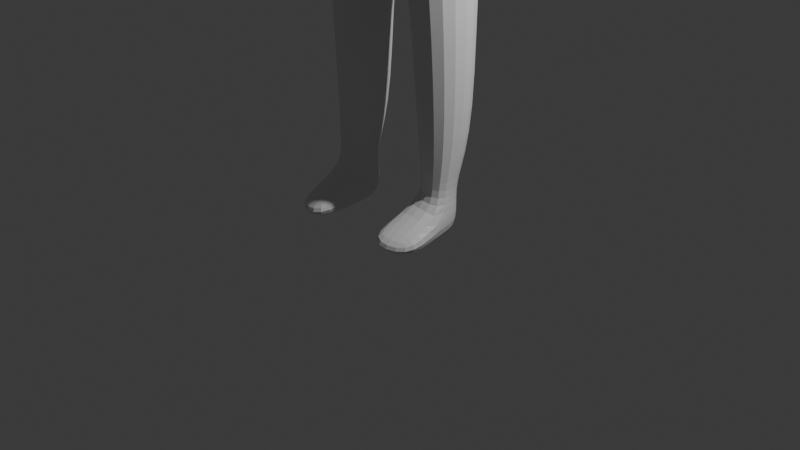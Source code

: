 # Source: char_refined.blend  (saved by Blender 4.0.36; exported with 4.5.12 LTS)
import bpy
from mathutils import Matrix  # noqa: F401  (used for matrix-valued properties, if any)

bpy.ops.wm.read_factory_settings(use_empty=True)
scene = bpy.context.scene
scene.name = 'Scene'

# ---- collections
col_collection = bpy.data.collections.new('Collection'); scene.collection.children.link(col_collection)

# ---- materials (node trees are filled in below, after node groups)
mat_material = bpy.data.materials.new('Material')
mat_material.alpha_threshold = 0.0
mat_material.use_transparent_shadow = False
mat_material.roughness = 0.5
mat_material.line_color = (0.0, 0.0, 0.0, 1.0)

# ---- material node trees
mat_material.use_nodes = True; mat_material.node_tree.nodes.clear()
_N = mat_material.node_tree.nodes; _L = mat_material.node_tree.links
n0 = _N.new('ShaderNodeOutputMaterial'); n0.name = 'Material Output'; n0.location = (300, 300)
n1 = _N.new('ShaderNodeBsdfPrincipled'); n1.name = 'Principled BSDF'; n1.location = (10, 300)
n1.inputs[3].default_value = 1.45
_L.new(n1.outputs[0], n0.inputs[0])
n0.is_active_output = True

# ---- world
world_world = bpy.data.worlds.new('World'); scene.world = world_world
world_world.use_nodes = True; world_world.node_tree.nodes.clear()
_N = world_world.node_tree.nodes; _L = world_world.node_tree.links
n0 = _N.new('ShaderNodeOutputWorld'); n0.name = 'World Output'; n0.location = (300, 300)
n1 = _N.new('ShaderNodeBackground'); n1.name = 'Background'; n1.location = (10, 300)
n1.inputs[0].default_value = (0.05088, 0.05088, 0.05088, 1.0)
_L.new(n1.outputs[0], n0.inputs[0])
n0.is_active_output = True
world_world.color = (0.05088, 0.05088, 0.05088)
world_world.use_sun_shadow = False
world_world.sun_shadow_jitter_overblur = 0.0

# ---- cameras
cam_camera = bpy.data.cameras.new('Camera')
cam_camera.clip_end = 100.0
cam_camera.ortho_scale = 7.314

# ---- lights
light_light = bpy.data.lights.new('Light', 'POINT')
light_light.transmission_factor = 0.0
light_light.use_soft_falloff = False
light_light.energy = 1000.0
light_light.shadow_soft_size = 0.1
light_light.shadow_maximum_resolution = 0.006
light_light.use_absolute_resolution = True

# ---- meshes
me_cube = bpy.data.meshes.new('Cube')
me_cube.from_pydata([(0.9448, 0.2863, 6.499), (0.7732, 0.5432, 5.318), (0.9448, -0.4913, 6.499), (0.7732, -0.5432, 5.318), (0.0, 0.6116, 6.293), (0.0, 0.5675, 5.026), (0.0, -0.3514, 6.456), (0.0, -0.5327, 5.192), (0.8347, 0.6479, 4.051), (0.8212, -0.557, 4.217), (0.0, 0.686, 3.545), (0.0, -0.5352, 4.033), (0.8528, 0.3114, 2.944), (0.8528, -0.2937, 2.944), (0.2575, 0.4323, 2.848), (0.2575, -0.4145, 2.848), (0.3231, 0.435, 1.153), (0.3231, -0.2915, 1.153), (0.8404, 0.3314, 1.148), (0.8404, -0.1878, 1.148), (0.4177, 0.2209, 0.4217), (0.3137, -0.1502, 0.4217), (0.7424, 0.1558, 0.4185), (0.8086, -0.2552, 0.4185), (0.8083, 0.4122, 6.039), (0.0, -0.56, 5.553), (0.7774, -0.616, 6.015), (0.0, 0.5675, 5.261), (1.147, 0.3888, 6.01), (1.147, -0.3888, 6.01), (1.287, 0.3888, 5.668), (1.287, -0.3888, 5.668), (1.195, 0.1815, 3.628), (1.053, -0.2462, 3.615), (1.3, 0.195, 3.664), (1.273, -0.3231, 3.521), (1.283, 0.1819, 3.375), (1.327, -0.2553, 3.397), (1.433, 0.1806, 3.353), (1.409, -0.2494, 3.387), (1.379, -0.2768, 4.294), (1.379, 0.2554, 4.294), (1.062, -0.2768, 4.195), (1.062, 0.2554, 4.195), (1.061, -0.1989, 3.621), (1.29, -0.2116, 3.384), (1.086, 0.1954, 3.333), (1.086, -0.1991, 3.35), (1.378, 0.1806, 3.311), (1.377, -0.2139, 3.329), (0.414, 0.2209, 0.04786), (0.31, -0.1502, 0.04786), (0.7387, 0.1558, 0.04465), (0.8049, -0.2552, 0.04465), (0.3104, -0.8515, 0.2262), (0.8703, -0.6672, 0.1596), (0.2861, -0.8487, 0.08051), (0.846, -0.6643, 0.01391), (0.3625, -0.1622, 0.6178), (0.7751, -0.214, 0.6149), (0.431, 0.2039, 0.6178), (0.7315, 0.1437, 0.6149), (0.6909, -0.05717, 6.607), (0.0, -0.2158, 6.57), (0.6909, 0.3569, 6.607), (0.0, 0.4033, 6.361), (0.5735, -0.1512, 7.068), (0.0, -0.1568, 6.879), (0.5735, 0.2629, 7.068), (0.0, 0.4607, 7.216), (0.6704, -0.1512, 7.55), (0.1087, 0.02979, 6.669), (0.5241, 0.5343, 7.481), (0.0, 0.7321, 7.629), (0.559, -0.09415, 8.398), (0.0, -0.06581, 8.554), (0.4064, 0.5914, 8.345), (0.0, 0.2381, 8.25), (0.4362, -0.5416, 7.282), (0.0, -0.5507, 7.021), (0.0, -0.5977, 7.692), (0.5384, -0.6142, 7.615), (0.0, -0.5977, 8.104), (0.4749, -0.5797, 8.129), (0.0, -0.3611, 6.713), (0.0, 0.2286, 6.723), (0.04424, 0.2519, 6.564), (1.061, 0.1878, 3.16), (1.061, -0.2066, 3.177), (1.353, 0.173, 3.138), (1.21, -0.2079, 3.155), (1.273, -0.3231, 3.521), (1.195, 0.1815, 3.628), (1.3, 0.195, 3.664), (1.052, -0.5116, 3.434), (1.273, -0.4735, 3.417), (1.327, -0.3639, 3.334), (1.266, -0.3408, 3.327), (1.273, -0.4735, 3.417), (1.137, -0.5082, 3.332), (1.272, -0.5238, 3.342), (1.184, -0.4006, 3.26), (1.266, -0.3911, 3.252), (1.272, -0.5238, 3.342), (1.251, -0.266, 3.548), (1.075, -0.2054, 3.621), (1.216, 0.1334, 3.632), (1.272, 0.1469, 3.66)], [], [(0, 4, 65, 64), (26, 2, 6, 25), (11, 10, 14, 15), (5, 1, 8, 10), (2, 26, 31, 29), (27, 4, 0, 24), (3, 7, 11, 9), (1, 3, 9, 8), (12, 13, 19, 18), (8, 9, 13, 12), (10, 8, 12, 14), (9, 11, 15, 13), (59, 58, 21, 23), (14, 12, 18, 16), (13, 15, 17, 19), (15, 14, 16, 17), (22, 23, 53, 52), (58, 60, 20, 21), (61, 59, 23, 22), (60, 61, 22, 20), (5, 27, 24, 1), (1, 24, 26, 3), (3, 26, 25, 7), (30, 28, 29, 31), (24, 0, 28, 30), (0, 2, 29, 28), (107, 104, 35, 34), (37, 39, 97, 96), (104, 105, 33, 35), (105, 106, 32, 33), (106, 107, 34, 32), (37, 36, 46, 47), (33, 32, 92, 36, 37), (92, 93, 38, 36), (93, 91, 39, 38), (24, 30, 41, 43), (26, 24, 43, 42), (31, 26, 42, 40), (30, 31, 40, 41), (33, 37, 45, 44), (49, 47, 88, 90), (36, 38, 48, 46), (38, 39, 49, 48), (39, 37, 47, 49), (50, 52, 53, 51), (20, 22, 52, 50), (53, 23, 55, 57), (21, 20, 50, 51), (55, 54, 56, 57), (51, 53, 57, 56), (21, 51, 56, 54), (23, 21, 54, 55), (16, 18, 61, 60), (18, 19, 59, 61), (17, 16, 60, 58), (19, 17, 58, 59), (84, 71, 66, 67), (6, 2, 62, 63), (2, 0, 64, 62), (68, 69, 73, 72), (86, 85, 69, 68), (71, 86, 68, 66), (72, 73, 77, 76), (66, 68, 72, 70), (66, 70, 81, 78), (76, 77, 75, 74), (70, 72, 76, 74), (74, 75, 82, 83), (79, 78, 81, 80), (80, 81, 83, 82), (70, 74, 83, 81), (67, 66, 78, 79), (62, 64, 86, 71), (64, 65, 85, 86), (63, 62, 71, 84), (88, 87, 89, 90), (47, 46, 87, 88), (46, 48, 89, 87), (48, 49, 90, 89), (34, 35, 91, 93), (32, 34, 93, 92), (97, 98, 103, 102), (35, 33, 94, 95), (91, 35, 95, 98), (39, 91, 98, 97), (33, 37, 96, 94), (100, 99, 101, 102, 103), (94, 96, 101, 99), (95, 94, 99, 100), (98, 95, 100, 103), (96, 97, 102, 101), (43, 41, 107, 106), (42, 43, 106, 105), (40, 42, 105, 104), (41, 40, 104, 107)])
_uv = me_cube.uv_layers.new(name='UVMap')
_uv.uv.foreach_set('vector', [0.625, 0.5, 0.625, 0.25, 0.625, 0.25, 0.625, 0.5, 0.4265, 0.75, 0.625, 0.75, 0.634, 0.9641, 0.4265, 1.0, 0.0, 0.0, 0.0, 0.0, 0.0, 0.0, 0.0, 0.0, 0.375, 0.25, 0.375, 0.5, 0.375, 0.5, 0.375, 0.25, 0.625, 0.75, 0.4265, 0.75, 0.4265, 0.75, 0.625, 0.75, 0.4265, 0.25, 0.625, 0.25, 0.625, 0.5, 0.4265, 0.5, 0.375, 0.75, 0.375, 1.0, 0.375, 1.0, 0.375, 0.75, 0.375, 0.5, 0.375, 0.75, 0.375, 0.75, 0.375, 0.5, 0.375, 0.5, 0.375, 0.75, 0.375, 0.75, 0.375, 0.5, 0.375, 0.5, 0.375, 0.75, 0.375, 0.75, 0.375, 0.5, 0.375, 0.25, 0.375, 0.5, 0.375, 0.5, 0.375, 0.25, 0.375, 0.75, 0.375, 1.0, 0.375, 1.0, 0.375, 0.75, 0.375, 0.75, 0.375, 1.0, 0.375, 1.0, 0.375, 0.75, 0.375, 0.25, 0.375, 0.5, 0.375, 0.5, 0.375, 0.25, 0.375, 0.75, 0.375, 1.0, 0.375, 1.0, 0.375, 0.75, 0.0, 0.0, 0.0, 0.0, 0.0, 0.0, 0.0, 0.0, 0.375, 0.5, 0.375, 0.75, 0.375, 0.75, 0.375, 0.5, 0.0, 0.0, 0.0, 0.0, 0.0, 0.0, 0.0, 0.0, 0.375, 0.5, 0.375, 0.75, 0.375, 0.75, 0.375, 0.5, 0.375, 0.25, 0.375, 0.5, 0.375, 0.5, 0.375, 0.25, 0.375, 0.25, 0.4265, 0.25, 0.4265, 0.5, 0.375, 0.5, 0.375, 0.5, 0.4265, 0.5, 0.4265, 0.75, 0.375, 0.75, 0.375, 0.75, 0.4265, 0.75, 0.4265, 1.0, 0.375, 1.0, 0.4265, 0.5, 0.625, 0.5, 0.625, 0.75, 0.4265, 0.75, 0.4265, 0.5, 0.625, 0.5, 0.625, 0.5, 0.4265, 0.5, 0.625, 0.5, 0.625, 0.75, 0.625, 0.75, 0.625, 0.5, 0.4265, 0.5, 0.4265, 0.75, 0.4265, 0.75, 0.4265, 0.5, 0.4265, 0.75, 0.4265, 0.75, 0.4265, 0.75, 0.4265, 0.75, 0.4265, 0.75, 0.4265, 0.75, 0.4265, 0.75, 0.4265, 0.75, 0.4265, 0.75, 0.4265, 0.5, 0.4265, 0.5, 0.4265, 0.75, 0.4265, 0.5, 0.4265, 0.5, 0.4265, 0.5, 0.4265, 0.5, 0.4265, 0.75, 0.4265, 0.5, 0.4265, 0.5, 0.4265, 0.75, 0.4265, 0.75, 0.4265, 0.5, 0.4265, 0.5, 0.4265, 0.5, 0.4265, 0.75, 0.4265, 0.5, 0.4265, 0.5, 0.4265, 0.5, 0.4265, 0.5, 0.4265, 0.5, 0.4265, 0.75, 0.4265, 0.75, 0.4265, 0.5, 0.4265, 0.5, 0.4265, 0.5, 0.4265, 0.5, 0.4265, 0.5, 0.4265, 0.75, 0.4265, 0.5, 0.4265, 0.5, 0.4265, 0.75, 0.4265, 0.75, 0.4265, 0.75, 0.4265, 0.75, 0.4265, 0.75, 0.4265, 0.5, 0.4265, 0.75, 0.4265, 0.75, 0.4265, 0.5, 0.4265, 0.75, 0.4265, 0.75, 0.4265, 0.75, 0.4265, 0.75, 0.4265, 0.75, 0.4265, 0.75, 0.4265, 0.75, 0.4265, 0.75, 0.4265, 0.5, 0.4265, 0.5, 0.4265, 0.5, 0.4265, 0.5, 0.4265, 0.5, 0.4265, 0.75, 0.4265, 0.75, 0.4265, 0.5, 0.4265, 0.75, 0.4265, 0.75, 0.4265, 0.75, 0.4265, 0.75, 0.125, 0.5, 0.375, 0.5, 0.375, 0.75, 0.125, 0.75, 0.375, 0.25, 0.375, 0.5, 0.375, 0.5, 0.375, 0.25, 0.375, 0.75, 0.375, 0.75, 0.375, 0.75, 0.375, 0.75, 0.0, 0.0, 0.0, 0.0, 0.0, 0.0, 0.0, 0.0, 0.375, 0.75, 0.375, 1.0, 0.375, 1.0, 0.375, 0.75, 0.125, 0.75, 0.375, 0.75, 0.375, 0.75, 0.125, 0.75, 0.0, 0.0, 0.0, 0.0, 0.0, 0.0, 0.0, 0.0, 0.375, 0.75, 0.375, 1.0, 0.375, 1.0, 0.375, 0.75, 0.375, 0.25, 0.375, 0.5, 0.375, 0.5, 0.375, 0.25, 0.375, 0.5, 0.375, 0.75, 0.375, 0.75, 0.375, 0.5, 0.0, 0.0, 0.0, 0.0, 0.0, 0.0, 0.0, 0.0, 0.375, 0.75, 0.375, 1.0, 0.375, 1.0, 0.375, 0.75, 0.634, 0.9641, 0.625, 0.75, 0.625, 0.75, 0.634, 0.9641, 0.634, 0.9641, 0.625, 0.75, 0.625, 0.75, 0.634, 0.9641, 0.625, 0.75, 0.625, 0.5, 0.625, 0.5, 0.625, 0.75, 0.625, 0.5, 0.625, 0.25, 0.625, 0.25, 0.625, 0.5, 0.625, 0.5, 0.625, 0.25, 0.625, 0.25, 0.625, 0.5, 0.625, 0.75, 0.625, 0.5, 0.625, 0.5, 0.625, 0.75, 0.625, 0.5, 0.625, 0.25, 0.625, 0.25, 0.625, 0.5, 0.625, 0.75, 0.625, 0.5, 0.625, 0.5, 0.625, 0.75, 0.625, 0.75, 0.625, 0.75, 0.625, 0.75, 0.625, 0.75, 0.625, 0.5, 0.875, 0.5, 0.875, 0.6828, 0.625, 0.75, 0.625, 0.75, 0.625, 0.5, 0.625, 0.5, 0.625, 0.75, 0.625, 0.75, 0.875, 0.6828, 0.875, 0.6828, 0.625, 0.75, 0.634, 0.9641, 0.625, 0.75, 0.625, 0.75, 0.634, 0.9641, 0.634, 0.9641, 0.625, 0.75, 0.625, 0.75, 0.634, 0.9641, 0.625, 0.75, 0.625, 0.75, 0.625, 0.75, 0.625, 0.75, 0.634, 0.9641, 0.625, 0.75, 0.625, 0.75, 0.634, 0.9641, 0.625, 0.75, 0.625, 0.5, 0.625, 0.5, 0.625, 0.75, 0.625, 0.5, 0.625, 0.25, 0.625, 0.25, 0.625, 0.5, 0.634, 0.9641, 0.625, 0.75, 0.625, 0.75, 0.634, 0.9641, 0.4265, 0.75, 0.4265, 0.5, 0.4265, 0.5, 0.4265, 0.75, 0.4265, 0.75, 0.4265, 0.5, 0.4265, 0.5, 0.4265, 0.75, 0.4265, 0.5, 0.4265, 0.5, 0.4265, 0.5, 0.4265, 0.5, 0.4265, 0.5, 0.4265, 0.75, 0.4265, 0.75, 0.4265, 0.5, 0.4265, 0.5, 0.4265, 0.75, 0.4265, 0.75, 0.4265, 0.5, 0.4265, 0.5, 0.4265, 0.5, 0.4265, 0.5, 0.4265, 0.5, 0.4265, 0.75, 0.4265, 0.75, 0.4265, 0.75, 0.4265, 0.75, 0.4265, 0.75, 0.4265, 0.75, 0.4265, 0.75, 0.4265, 0.75, 0.4265, 0.75, 0.4265, 0.75, 0.4265, 0.75, 0.4265, 0.75, 0.4265, 0.75, 0.4265, 0.75, 0.4265, 0.75, 0.4265, 0.75, 0.4265, 0.75, 0.4265, 0.75, 0.4265, 0.75, 0.4265, 0.75, 0.4265, 0.75, 0.4265, 0.75, 0.4265, 0.75, 0.4265, 0.75, 0.4265, 0.75, 0.4265, 0.75, 0.4265, 0.75, 0.4265, 0.75, 0.4265, 0.75, 0.4265, 0.75, 0.4265, 0.75, 0.4265, 0.75, 0.4265, 0.75, 0.4265, 0.75, 0.4265, 0.75, 0.4265, 0.75, 0.4265, 0.75, 0.4265, 0.75, 0.4265, 0.75, 0.4265, 0.75, 0.4265, 0.75, 0.4265, 0.5, 0.4265, 0.5, 0.4265, 0.5, 0.4265, 0.5, 0.4265, 0.75, 0.4265, 0.5, 0.4265, 0.5, 0.4265, 0.75, 0.4265, 0.75, 0.4265, 0.75, 0.4265, 0.75, 0.4265, 0.75, 0.4265, 0.5, 0.4265, 0.75, 0.4265, 0.75, 0.4265, 0.5])
me_cube.materials.append(mat_material)
me_cube.use_mirror_vertex_groups = False
me_cube.update()

# ---- objects
ob_cube = bpy.data.objects.new('Cube', me_cube)
ob_light = bpy.data.objects.new('Light', light_light)
ob_camera = bpy.data.objects.new('Camera', cam_camera)

# ---- transforms, parenting, visibility, modifiers, constraints
ob_cube.location = (0.0, 0.0, 0.0)
ob_cube.lock_rotations_4d = False
ob_cube.empty_display_type = 'ARROWS'
ob_cube.lineart.crease_threshold = 0.0
_m = ob_cube.modifiers.new('Mirror', 'MIRROR')
_m.use_clip = True
_m = ob_cube.modifiers.new('Subdivision', 'SUBSURF')
_m.levels = 2
ob_light.location = (4.076, 1.005, 5.904)
ob_light.rotation_euler = (0.6503, 0.05522, 1.866)
ob_light.lock_rotations_4d = False
ob_light.empty_display_type = 'ARROWS'
ob_light.color = (0.0, 0.0, 0.0, 0.0)
ob_light.lineart.crease_threshold = 0.0
ob_camera.location = (7.359, -6.926, 4.958)
ob_camera.rotation_euler = (1.109, 0.0, 0.8149)
ob_camera.lock_rotations_4d = False
ob_camera.empty_display_type = 'ARROWS'
ob_camera.color = (0.0, 0.0, 0.0, 0.0)
ob_camera.display_type = 'WIRE'
ob_camera.lineart.crease_threshold = 0.0

# ---- collection membership
col_collection.objects.link(ob_cube)
col_collection.objects.link(ob_light)
col_collection.objects.link(ob_camera)

# ---- scene / render settings (as saved in the file)
scene.camera = ob_camera
scene.frame_start = 1; scene.frame_end = 250; scene.frame_set(1)
scene.render.engine = 'BLENDER_EEVEE_NEXT'
scene.cycles.sampling_pattern = 'TABULATED_SOBOL'
bpy.context.view_layer.update()
